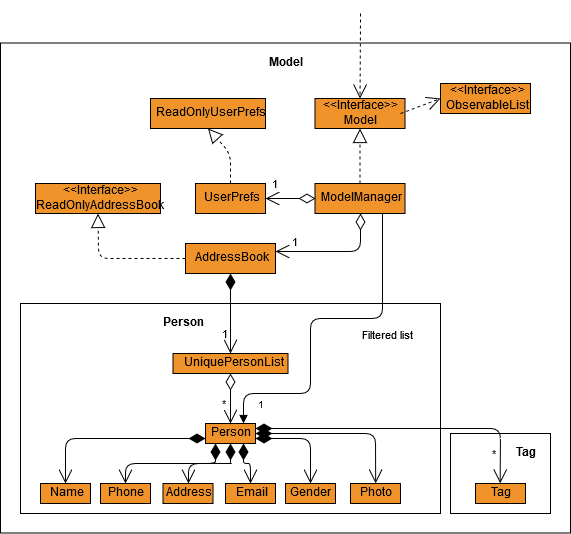

The diagram above was exported from draw.io. Its source (the exported page's mxGraphModel, read from the mxfile embedded in the PNG):
<mxGraphModel dx="1328" dy="575" grid="1" gridSize="10" guides="1" tooltips="1" connect="1" arrows="1" fold="1" page="1" pageScale="1" pageWidth="850" pageHeight="1100" math="0" shadow="0">
  <root>
    <mxCell id="0" />
    <mxCell id="1" parent="0" />
    <mxCell id="I86CLbd-qbzqBEgtMjOb-17" value="" style="rounded=0;whiteSpace=wrap;html=1;" parent="1" vertex="1">
      <mxGeometry x="20" y="59.5" width="570" height="490" as="geometry" />
    </mxCell>
    <mxCell id="I86CLbd-qbzqBEgtMjOb-18" value="&lt;div&gt;&amp;lt;&amp;lt;Interface&amp;gt;&amp;gt;&lt;/div&gt;&lt;div&gt;Model&lt;br&gt;&lt;/div&gt;" style="rounded=0;whiteSpace=wrap;html=1;fillColor=#f0932b;" parent="1" vertex="1">
      <mxGeometry x="334.5" y="115" width="90" height="30" as="geometry" />
    </mxCell>
    <mxCell id="I86CLbd-qbzqBEgtMjOb-19" value="ReadOnlyUserPrefs" style="rounded=0;whiteSpace=wrap;html=1;fillColor=#f0932b;" parent="1" vertex="1">
      <mxGeometry x="170" y="115" width="115" height="30" as="geometry" />
    </mxCell>
    <mxCell id="I86CLbd-qbzqBEgtMjOb-20" value="&lt;div&gt;&amp;lt;&amp;lt;Interface&amp;gt;&amp;gt;&lt;/div&gt;&lt;div&gt;ReadOnlyAddressBook&lt;br&gt;&lt;/div&gt;" style="rounded=0;whiteSpace=wrap;html=1;fillColor=#f0932b;" parent="1" vertex="1">
      <mxGeometry x="55" y="200" width="125" height="30" as="geometry" />
    </mxCell>
    <mxCell id="I86CLbd-qbzqBEgtMjOb-21" value="UserPrefs" style="rounded=0;whiteSpace=wrap;html=1;fillColor=#f0932b;" parent="1" vertex="1">
      <mxGeometry x="215" y="200" width="70" height="30" as="geometry" />
    </mxCell>
    <mxCell id="I86CLbd-qbzqBEgtMjOb-22" value="ModelManager" style="rounded=0;whiteSpace=wrap;html=1;fillColor=#f0932b;" parent="1" vertex="1">
      <mxGeometry x="334.5" y="200" width="90" height="30" as="geometry" />
    </mxCell>
    <mxCell id="I86CLbd-qbzqBEgtMjOb-23" value="AddressBook" style="rounded=0;whiteSpace=wrap;html=1;fillColor=#f0932b;" parent="1" vertex="1">
      <mxGeometry x="205" y="260" width="90" height="30" as="geometry" />
    </mxCell>
    <mxCell id="I86CLbd-qbzqBEgtMjOb-35" value="" style="rounded=0;whiteSpace=wrap;html=1;" parent="1" vertex="1">
      <mxGeometry x="40" y="320" width="420" height="210" as="geometry" />
    </mxCell>
    <mxCell id="I86CLbd-qbzqBEgtMjOb-36" value="" style="rounded=0;whiteSpace=wrap;html=1;" parent="1" vertex="1">
      <mxGeometry x="470" y="450" width="100" height="80" as="geometry" />
    </mxCell>
    <mxCell id="I86CLbd-qbzqBEgtMjOb-38" value="&lt;b&gt;Person&lt;/b&gt;" style="text;html=1;strokeColor=none;fillColor=none;align=center;verticalAlign=middle;whiteSpace=wrap;rounded=0;" parent="1" vertex="1">
      <mxGeometry x="182.5" y="330" width="40" height="20" as="geometry" />
    </mxCell>
    <mxCell id="I86CLbd-qbzqBEgtMjOb-39" value="&lt;b&gt;Model&lt;/b&gt;" style="text;html=1;strokeColor=none;fillColor=none;align=center;verticalAlign=middle;whiteSpace=wrap;rounded=0;" parent="1" vertex="1">
      <mxGeometry x="285" y="70" width="40" height="20" as="geometry" />
    </mxCell>
    <mxCell id="I86CLbd-qbzqBEgtMjOb-24" value="Name" style="rounded=0;whiteSpace=wrap;html=1;fillColor=#f0932b;" parent="1" vertex="1">
      <mxGeometry x="60" y="500" width="50" height="20" as="geometry" />
    </mxCell>
    <mxCell id="I86CLbd-qbzqBEgtMjOb-40" value="Phone" style="rounded=0;whiteSpace=wrap;html=1;fillColor=#f0932b;" parent="1" vertex="1">
      <mxGeometry x="120" y="500" width="50" height="20" as="geometry" />
    </mxCell>
    <mxCell id="I86CLbd-qbzqBEgtMjOb-42" value="Address" style="rounded=0;whiteSpace=wrap;html=1;fillColor=#f0932b;" parent="1" vertex="1">
      <mxGeometry x="182.5" y="500" width="50" height="20" as="geometry" />
    </mxCell>
    <mxCell id="I86CLbd-qbzqBEgtMjOb-43" value="Email" style="rounded=0;whiteSpace=wrap;html=1;fillColor=#f0932b;" parent="1" vertex="1">
      <mxGeometry x="245" y="500" width="50" height="20" as="geometry" />
    </mxCell>
    <mxCell id="I86CLbd-qbzqBEgtMjOb-44" value="Gender" style="rounded=0;whiteSpace=wrap;html=1;fillColor=#f0932b;" parent="1" vertex="1">
      <mxGeometry x="305" y="500" width="50" height="20" as="geometry" />
    </mxCell>
    <mxCell id="I86CLbd-qbzqBEgtMjOb-45" value="Photo" style="rounded=0;whiteSpace=wrap;html=1;fillColor=#f0932b;" parent="1" vertex="1">
      <mxGeometry x="370" y="500" width="50" height="20" as="geometry" />
    </mxCell>
    <mxCell id="I86CLbd-qbzqBEgtMjOb-46" value="Person" style="rounded=0;whiteSpace=wrap;html=1;fillColor=#f0932b;" parent="1" vertex="1">
      <mxGeometry x="225" y="440" width="50" height="20" as="geometry" />
    </mxCell>
    <mxCell id="I86CLbd-qbzqBEgtMjOb-47" value="UniquePersonList" style="rounded=0;whiteSpace=wrap;html=1;fillColor=#f0932b;" parent="1" vertex="1">
      <mxGeometry x="192.5" y="370" width="115" height="20" as="geometry" />
    </mxCell>
    <mxCell id="I86CLbd-qbzqBEgtMjOb-48" value="Tag" style="rounded=0;whiteSpace=wrap;html=1;fillColor=#f0932b;" parent="1" vertex="1">
      <mxGeometry x="495" y="500" width="50" height="20" as="geometry" />
    </mxCell>
    <mxCell id="I86CLbd-qbzqBEgtMjOb-49" value="&lt;b&gt;Tag&lt;/b&gt;" style="text;html=1;strokeColor=none;fillColor=none;align=center;verticalAlign=middle;whiteSpace=wrap;rounded=0;" parent="1" vertex="1">
      <mxGeometry x="525" y="460" width="40" height="20" as="geometry" />
    </mxCell>
    <mxCell id="I86CLbd-qbzqBEgtMjOb-50" value="" style="endArrow=open;html=1;endSize=12;startArrow=diamondThin;startSize=14;startFill=1;edgeStyle=orthogonalEdgeStyle;align=left;verticalAlign=bottom;entryX=0.5;entryY=0;entryDx=0;entryDy=0;exitX=0;exitY=0.75;exitDx=0;exitDy=0;" parent="1" source="I86CLbd-qbzqBEgtMjOb-46" target="I86CLbd-qbzqBEgtMjOb-24" edge="1">
      <mxGeometry x="-1" y="3" relative="1" as="geometry">
        <mxPoint x="225" y="460" as="sourcePoint" />
        <mxPoint x="232.5" y="424.5" as="targetPoint" />
      </mxGeometry>
    </mxCell>
    <mxCell id="I86CLbd-qbzqBEgtMjOb-53" value="" style="endArrow=open;html=1;endSize=12;startArrow=diamondThin;startSize=14;startFill=1;edgeStyle=orthogonalEdgeStyle;align=left;verticalAlign=bottom;entryX=0.5;entryY=0;entryDx=0;entryDy=0;" parent="1" target="I86CLbd-qbzqBEgtMjOb-40" edge="1">
      <mxGeometry x="-0.6923" y="-84" relative="1" as="geometry">
        <mxPoint x="235" y="460" as="sourcePoint" />
        <mxPoint x="94.66666666666674" y="510.33333333333337" as="targetPoint" />
        <Array as="points">
          <mxPoint x="235" y="480" />
          <mxPoint x="145" y="480" />
        </Array>
        <mxPoint x="45" y="14" as="offset" />
      </mxGeometry>
    </mxCell>
    <mxCell id="I86CLbd-qbzqBEgtMjOb-54" value="" style="endArrow=open;html=1;endSize=12;startArrow=diamondThin;startSize=14;startFill=1;edgeStyle=orthogonalEdgeStyle;align=left;verticalAlign=bottom;entryX=0.5;entryY=0;entryDx=0;entryDy=0;" parent="1" target="I86CLbd-qbzqBEgtMjOb-42" edge="1">
      <mxGeometry x="-0.505" y="-78" relative="1" as="geometry">
        <mxPoint x="250.16666666666674" y="459.83333333333337" as="sourcePoint" />
        <mxPoint x="160.16666666666674" y="499.83333333333337" as="targetPoint" />
        <Array as="points">
          <mxPoint x="251" y="480" />
          <mxPoint x="207" y="480" />
        </Array>
        <mxPoint x="49" y="18" as="offset" />
      </mxGeometry>
    </mxCell>
    <mxCell id="I86CLbd-qbzqBEgtMjOb-56" value="" style="endArrow=open;html=1;endSize=12;startArrow=diamondThin;startSize=14;startFill=1;edgeStyle=orthogonalEdgeStyle;align=left;verticalAlign=bottom;exitX=0.75;exitY=1;exitDx=0;exitDy=0;entryX=0.5;entryY=0;entryDx=0;entryDy=0;" parent="1" source="I86CLbd-qbzqBEgtMjOb-46" target="I86CLbd-qbzqBEgtMjOb-43" edge="1">
      <mxGeometry x="0.1579" y="73" relative="1" as="geometry">
        <mxPoint x="290" y="470" as="sourcePoint" />
        <mxPoint x="450" y="470" as="targetPoint" />
        <Array as="points">
          <mxPoint x="263" y="480" />
          <mxPoint x="270" y="480" />
        </Array>
        <mxPoint x="-33" y="-60" as="offset" />
      </mxGeometry>
    </mxCell>
    <mxCell id="I86CLbd-qbzqBEgtMjOb-60" value="*" style="endArrow=open;html=1;endSize=12;startArrow=diamondThin;startSize=14;startFill=1;edgeStyle=orthogonalEdgeStyle;align=left;verticalAlign=bottom;exitX=1;exitY=0.75;exitDx=0;exitDy=0;entryX=0.5;entryY=0;entryDx=0;entryDy=0;" parent="1" source="I86CLbd-qbzqBEgtMjOb-46" target="I86CLbd-qbzqBEgtMjOb-44" edge="1">
      <mxGeometry x="0.5933" y="180" relative="1" as="geometry">
        <mxPoint x="290" y="460" as="sourcePoint" />
        <mxPoint x="450" y="460" as="targetPoint" />
        <mxPoint as="offset" />
      </mxGeometry>
    </mxCell>
    <mxCell id="I86CLbd-qbzqBEgtMjOb-61" value="" style="endArrow=open;html=1;endSize=12;startArrow=diamondThin;startSize=14;startFill=1;edgeStyle=orthogonalEdgeStyle;align=left;verticalAlign=bottom;exitX=1;exitY=0.5;exitDx=0;exitDy=0;entryX=0.5;entryY=0;entryDx=0;entryDy=0;" parent="1" source="I86CLbd-qbzqBEgtMjOb-46" edge="1">
      <mxGeometry x="-0.4677" y="30" relative="1" as="geometry">
        <mxPoint x="340.16666666666674" y="454.83333333333337" as="sourcePoint" />
        <mxPoint x="395.16666666666674" y="499.83333333333337" as="targetPoint" />
        <mxPoint as="offset" />
      </mxGeometry>
    </mxCell>
    <mxCell id="I86CLbd-qbzqBEgtMjOb-62" value="" style="endArrow=open;html=1;endSize=12;startArrow=diamondThin;startSize=14;startFill=1;edgeStyle=orthogonalEdgeStyle;align=left;verticalAlign=bottom;exitX=1;exitY=0.25;exitDx=0;exitDy=0;entryX=0.5;entryY=0;entryDx=0;entryDy=0;" parent="1" source="I86CLbd-qbzqBEgtMjOb-46" edge="1">
      <mxGeometry x="-1" y="3" relative="1" as="geometry">
        <mxPoint x="399.16666666666674" y="450.33333333333337" as="sourcePoint" />
        <mxPoint x="519.6666666666667" y="499.8333333333335" as="targetPoint" />
      </mxGeometry>
    </mxCell>
    <mxCell id="I86CLbd-qbzqBEgtMjOb-64" value="*" style="endArrow=open;html=1;endSize=12;startArrow=diamondThin;startSize=14;startFill=0;edgeStyle=orthogonalEdgeStyle;align=left;verticalAlign=bottom;exitX=0.5;exitY=1;exitDx=0;exitDy=0;entryX=0.5;entryY=0;entryDx=0;entryDy=0;" parent="1" source="I86CLbd-qbzqBEgtMjOb-47" target="I86CLbd-qbzqBEgtMjOb-46" edge="1">
      <mxGeometry x="0.5867" y="-10" relative="1" as="geometry">
        <mxPoint x="150" y="410" as="sourcePoint" />
        <mxPoint x="310" y="410" as="targetPoint" />
        <mxPoint as="offset" />
      </mxGeometry>
    </mxCell>
    <mxCell id="I86CLbd-qbzqBEgtMjOb-66" value="1" style="endArrow=open;html=1;endSize=12;startArrow=diamondThin;startSize=14;startFill=1;edgeStyle=orthogonalEdgeStyle;align=left;verticalAlign=bottom;exitX=0.5;exitY=1;exitDx=0;exitDy=0;entryX=0.5;entryY=0;entryDx=0;entryDy=0;" parent="1" source="I86CLbd-qbzqBEgtMjOb-23" target="I86CLbd-qbzqBEgtMjOb-47" edge="1">
      <mxGeometry x="0.7417" y="-10" relative="1" as="geometry">
        <mxPoint x="330" y="340" as="sourcePoint" />
        <mxPoint x="490" y="340" as="targetPoint" />
        <mxPoint as="offset" />
      </mxGeometry>
    </mxCell>
    <mxCell id="I86CLbd-qbzqBEgtMjOb-67" value="&lt;div&gt;&amp;lt;&amp;lt;Interface&amp;gt;&amp;gt;&lt;/div&gt;&lt;div&gt;ObservableList&lt;br&gt;&lt;/div&gt;" style="rounded=0;whiteSpace=wrap;html=1;fillColor=#f0932b;" parent="1" vertex="1">
      <mxGeometry x="460" y="100" width="90" height="30" as="geometry" />
    </mxCell>
    <mxCell id="OJcRM7azuBaqLo-NKzp--1" value="1" style="endArrow=open;html=1;endSize=12;startArrow=diamondThin;startSize=14;startFill=0;edgeStyle=orthogonalEdgeStyle;align=left;verticalAlign=bottom;exitX=0.5;exitY=1;exitDx=0;exitDy=0;entryX=1;entryY=0.25;entryDx=0;entryDy=0;" edge="1" parent="1" source="I86CLbd-qbzqBEgtMjOb-22" target="I86CLbd-qbzqBEgtMjOb-23">
      <mxGeometry x="0.7561" relative="1" as="geometry">
        <mxPoint x="380" y="260" as="sourcePoint" />
        <mxPoint x="540" y="260" as="targetPoint" />
        <mxPoint as="offset" />
      </mxGeometry>
    </mxCell>
    <mxCell id="OJcRM7azuBaqLo-NKzp--3" value="1" style="endArrow=open;html=1;endSize=12;startArrow=diamondThin;startSize=14;startFill=0;edgeStyle=orthogonalEdgeStyle;align=left;verticalAlign=bottom;exitX=0;exitY=0.5;exitDx=0;exitDy=0;entryX=1;entryY=0.5;entryDx=0;entryDy=0;" edge="1" parent="1" source="I86CLbd-qbzqBEgtMjOb-22" target="I86CLbd-qbzqBEgtMjOb-21">
      <mxGeometry x="0.8" y="-5" relative="1" as="geometry">
        <mxPoint x="390" y="290" as="sourcePoint" />
        <mxPoint x="550" y="290" as="targetPoint" />
        <mxPoint as="offset" />
      </mxGeometry>
    </mxCell>
    <mxCell id="OJcRM7azuBaqLo-NKzp--4" value="" style="endArrow=block;dashed=1;endFill=0;endSize=12;html=1;entryX=0.5;entryY=1;entryDx=0;entryDy=0;exitX=0;exitY=0.5;exitDx=0;exitDy=0;" edge="1" parent="1" source="I86CLbd-qbzqBEgtMjOb-23" target="I86CLbd-qbzqBEgtMjOb-20">
      <mxGeometry width="160" relative="1" as="geometry">
        <mxPoint x="70" y="280" as="sourcePoint" />
        <mxPoint x="230" y="280" as="targetPoint" />
        <Array as="points">
          <mxPoint x="118" y="275" />
        </Array>
      </mxGeometry>
    </mxCell>
    <mxCell id="OJcRM7azuBaqLo-NKzp--5" value="" style="endArrow=block;dashed=1;endFill=0;endSize=12;html=1;entryX=0.5;entryY=1;entryDx=0;entryDy=0;exitX=0.5;exitY=0;exitDx=0;exitDy=0;" edge="1" parent="1" source="I86CLbd-qbzqBEgtMjOb-21" target="I86CLbd-qbzqBEgtMjOb-19">
      <mxGeometry width="160" relative="1" as="geometry">
        <mxPoint x="90" y="170" as="sourcePoint" />
        <mxPoint x="250" y="170" as="targetPoint" />
        <Array as="points">
          <mxPoint x="250" y="170" />
        </Array>
      </mxGeometry>
    </mxCell>
    <mxCell id="OJcRM7azuBaqLo-NKzp--6" value="" style="endArrow=block;dashed=1;endFill=0;endSize=12;html=1;entryX=0.5;entryY=1;entryDx=0;entryDy=0;exitX=0.5;exitY=0;exitDx=0;exitDy=0;" edge="1" parent="1" source="I86CLbd-qbzqBEgtMjOb-22" target="I86CLbd-qbzqBEgtMjOb-18">
      <mxGeometry width="160" relative="1" as="geometry">
        <mxPoint x="340" y="170" as="sourcePoint" />
        <mxPoint x="500" y="170" as="targetPoint" />
      </mxGeometry>
    </mxCell>
    <mxCell id="OJcRM7azuBaqLo-NKzp--7" value="Filtered list" style="endArrow=block;endFill=1;html=1;edgeStyle=orthogonalEdgeStyle;align=left;verticalAlign=top;entryX=0.75;entryY=0;entryDx=0;entryDy=0;exitX=0.75;exitY=1;exitDx=0;exitDy=0;" edge="1" parent="1" source="I86CLbd-qbzqBEgtMjOb-22" target="I86CLbd-qbzqBEgtMjOb-46">
      <mxGeometry x="-0.3983" y="-23" relative="1" as="geometry">
        <mxPoint x="330" y="330" as="sourcePoint" />
        <mxPoint x="490" y="330" as="targetPoint" />
        <Array as="points">
          <mxPoint x="402" y="335" />
          <mxPoint x="330" y="335" />
          <mxPoint x="330" y="410" />
          <mxPoint x="263" y="410" />
        </Array>
        <mxPoint x="-22" y="28" as="offset" />
      </mxGeometry>
    </mxCell>
    <mxCell id="OJcRM7azuBaqLo-NKzp--8" value="1" style="resizable=0;html=1;align=left;verticalAlign=bottom;labelBackgroundColor=#ffffff;fontSize=10;" connectable="0" vertex="1" parent="OJcRM7azuBaqLo-NKzp--7">
      <mxGeometry x="-1" relative="1" as="geometry">
        <mxPoint x="-127" y="200" as="offset" />
      </mxGeometry>
    </mxCell>
    <mxCell id="OJcRM7azuBaqLo-NKzp--9" value="" style="endArrow=open;endSize=12;dashed=1;html=1;entryX=0;entryY=0.5;entryDx=0;entryDy=0;exitX=0.95;exitY=0.5;exitDx=0;exitDy=0;exitPerimeter=0;" edge="1" parent="1" source="I86CLbd-qbzqBEgtMjOb-18" target="I86CLbd-qbzqBEgtMjOb-67">
      <mxGeometry x="-0.0137" y="-115" width="160" relative="1" as="geometry">
        <mxPoint x="400" y="170" as="sourcePoint" />
        <mxPoint x="560" y="170" as="targetPoint" />
        <mxPoint as="offset" />
      </mxGeometry>
    </mxCell>
    <mxCell id="OJcRM7azuBaqLo-NKzp--11" value="" style="endArrow=open;endSize=12;dashed=1;html=1;entryX=0.5;entryY=0;entryDx=0;entryDy=0;" edge="1" parent="1" target="I86CLbd-qbzqBEgtMjOb-18">
      <mxGeometry x="0.4159" y="-30" width="160" relative="1" as="geometry">
        <mxPoint x="380" y="30" as="sourcePoint" />
        <mxPoint x="390" y="80" as="targetPoint" />
        <mxPoint as="offset" />
      </mxGeometry>
    </mxCell>
  </root>
</mxGraphModel>